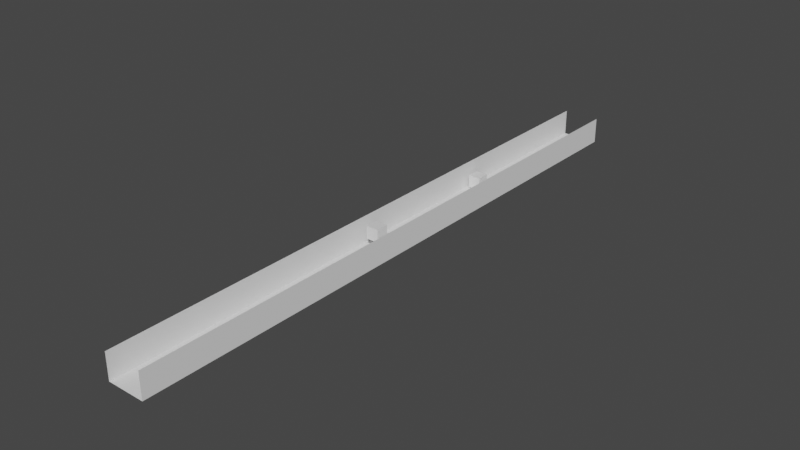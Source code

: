 # Source: Trench_3.blend  (saved by Blender 2.83.19; exported with 4.5.12 LTS)
import bpy
from mathutils import Matrix  # noqa: F401  (used for matrix-valued properties, if any)

bpy.ops.wm.read_factory_settings(use_empty=True)
scene = bpy.context.scene
scene.name = 'Scene'

# ---- collections
col_collection = bpy.data.collections.new('Collection'); scene.collection.children.link(col_collection)

# ---- world
world_world = bpy.data.worlds.new('World'); scene.world = world_world
world_world.use_nodes = True; world_world.node_tree.nodes.clear()
_N = world_world.node_tree.nodes; _L = world_world.node_tree.links
n0 = _N.new('ShaderNodeOutputWorld'); n0.name = 'World Output'; n0.location = (300, 300)
n1 = _N.new('ShaderNodeBackground'); n1.name = 'Background'; n1.location = (10, 300)
n1.inputs[0].default_value = (0.05088, 0.05088, 0.05088, 1.0)
_L.new(n1.outputs[0], n0.inputs[0])
n0.is_active_output = True
world_world.color = (0.05088, 0.05088, 0.05088)
world_world.use_sun_shadow = False
world_world.sun_shadow_jitter_overblur = 0.0

# ---- meshes
me_cube_009 = bpy.data.meshes.new('Cube.009')
me_cube_009.from_pydata([(-1.0, -1.0, -1.0), (-1.0, -1.0, 1.0), (-1.0, 1.0, -1.0), (-1.0, 1.0, 1.0), (1.0, -1.0, -1.0), (1.0, -1.0, 1.0), (1.0, 1.0, -1.0), (1.0, 1.0, 1.0)], [], [(0, 1, 3, 2), (2, 3, 7, 6), (6, 7, 5, 4), (4, 5, 1, 0), (2, 6, 4, 0), (7, 3, 1, 5)])
_uv = me_cube_009.uv_layers.new(name='UVMap')
_uv.uv.foreach_set('vector', [0.375, 0.0, 0.625, 0.0, 0.625, 0.25, 0.375, 0.25, 0.375, 0.25, 0.625, 0.25, 0.625, 0.5, 0.375, 0.5, 0.375, 0.5, 0.625, 0.5, 0.625, 0.75, 0.375, 0.75, 0.375, 0.75, 0.625, 0.75, 0.625, 1.0, 0.375, 1.0, 0.125, 0.5, 0.375, 0.5, 0.375, 0.75, 0.125, 0.75, 0.625, 0.5, 0.875, 0.5, 0.875, 0.75, 0.625, 0.75])
me_cube_009.use_remesh_fix_poles = True
me_cube_009.use_remesh_preserve_attributes = False
me_cube_009.use_mirror_vertex_groups = False
me_cube_009.update()
me_cube_008 = bpy.data.meshes.new('Cube.008')
me_cube_008.from_pydata([(-1.0, -1.0, -1.0), (-1.0, -1.0, 1.0), (-1.0, 1.0, -1.0), (-1.0, 1.0, 1.0), (1.0, -1.0, -1.0), (1.0, -1.0, 1.0), (1.0, 1.0, -1.0), (1.0, 1.0, 1.0)], [], [(0, 1, 3, 2), (2, 3, 7, 6), (6, 7, 5, 4), (4, 5, 1, 0), (2, 6, 4, 0), (7, 3, 1, 5)])
_uv = me_cube_008.uv_layers.new(name='UVMap')
_uv.uv.foreach_set('vector', [0.375, 0.0, 0.625, 0.0, 0.625, 0.25, 0.375, 0.25, 0.375, 0.25, 0.625, 0.25, 0.625, 0.5, 0.375, 0.5, 0.375, 0.5, 0.625, 0.5, 0.625, 0.75, 0.375, 0.75, 0.375, 0.75, 0.625, 0.75, 0.625, 1.0, 0.375, 1.0, 0.125, 0.5, 0.375, 0.5, 0.375, 0.75, 0.125, 0.75, 0.625, 0.5, 0.875, 0.5, 0.875, 0.75, 0.625, 0.75])
me_cube_008.use_remesh_fix_poles = True
me_cube_008.use_remesh_preserve_attributes = False
me_cube_008.use_mirror_vertex_groups = False
me_cube_008.update()
me_plane = bpy.data.meshes.new('Plane')
me_plane.from_pydata([(-1.0, -1.0, 0.0), (1.0, -1.0, 0.0), (-1.0, 1.0, 0.0), (1.0, 1.0, 0.0)], [], [(0, 1, 3, 2)])
_uv = me_plane.uv_layers.new(name='UVMap')
_uv.uv.foreach_set('vector', [0.0, 0.0, 1.0, 0.0, 1.0, 1.0, 0.0, 1.0])
me_plane.use_remesh_fix_poles = True
me_plane.use_remesh_preserve_attributes = False
me_plane.use_mirror_vertex_groups = False
me_plane.update()
me_plane_010 = bpy.data.meshes.new('Plane.010')
me_plane_010.from_pydata([(-1.0, -1.0, 0.0), (1.0, -1.0, 0.0), (-1.0, 1.0, 0.0), (1.0, 1.0, 0.0)], [], [(0, 1, 3, 2)])
_uv = me_plane_010.uv_layers.new(name='UVMap')
_uv.uv.foreach_set('vector', [0.0, 0.0, 1.0, 0.0, 1.0, 1.0, 0.0, 1.0])
me_plane_010.use_remesh_fix_poles = True
me_plane_010.use_remesh_preserve_attributes = False
me_plane_010.use_mirror_vertex_groups = False
me_plane_010.update()
me_plane_009 = bpy.data.meshes.new('Plane.009')
me_plane_009.from_pydata([(-1.0, -1.0, 0.0), (1.0, -1.0, 0.0), (-1.0, 1.0, 0.0), (1.0, 1.0, 0.0)], [], [(0, 1, 3, 2)])
_uv = me_plane_009.uv_layers.new(name='UVMap')
_uv.uv.foreach_set('vector', [0.0, 0.0, 1.0, 0.0, 1.0, 1.0, 0.0, 1.0])
me_plane_009.use_remesh_fix_poles = True
me_plane_009.use_remesh_preserve_attributes = False
me_plane_009.use_mirror_vertex_groups = False
me_plane_009.update()

# ---- objects
ob_obstacledummy0 = bpy.data.objects.new('ObstacleDummy0', me_cube_009)
ob_obstacledummy1 = bpy.data.objects.new('ObstacleDummy1', me_cube_008)
ob_trench2 = bpy.data.objects.new('Trench2', me_plane)
ob_wall_left = bpy.data.objects.new('Wall left', me_plane_010)
ob_wall_right = bpy.data.objects.new('Wall right', me_plane_009)

# ---- transforms, parenting, visibility, modifiers, constraints
ob_obstacledummy0.parent = ob_trench2
ob_obstacledummy0.matrix_parent_inverse = Matrix(((-4.939e-10, -0.0113, 0.0, 0.3917), (0.185, -8.085e-09, -0.0, 8.352e-07), (0.0, 0.0, 1.0, 1.251), (-0.0, 0.0, -0.0, 1.0)))
ob_obstacledummy0.location = (-0.4911, 26.09, 3.791)
ob_obstacledummy0.scale = (1.819, 1.819, 1.819)
ob_obstacledummy0.lineart.crease_threshold = 0.0
ob_obstacledummy1.parent = ob_trench2
ob_obstacledummy1.matrix_parent_inverse = Matrix(((-4.939e-10, -0.0113, 0.0, 0.3917), (0.185, -8.085e-09, -0.0, 8.352e-07), (0.0, 0.0, 1.0, 1.251), (-0.0, 0.0, -0.0, 1.0)))
ob_obstacledummy1.location = (-2.706, 72.5, 0.8906)
ob_obstacledummy1.scale = (1.819, 1.819, 1.819)
ob_obstacledummy1.lineart.crease_threshold = 0.0
ob_trench2.location = (-3e-06, 34.67, -1.251)
ob_trench2.rotation_euler = (0.0, 0.0, -1.571)
ob_trench2.scale = (88.51, 5.406, 1.0)
ob_trench2.lineart.crease_threshold = 0.0
ob_wall_left.parent = ob_trench2
ob_wall_left.matrix_parent_inverse = Matrix(((-4.939e-10, -0.0113, 0.0, 0.3917), (0.185, -8.085e-09, -0.0, 8.352e-07), (0.0, 0.0, 1.0, 1.251), (-0.0, 0.0, -0.0, 1.0)))
ob_wall_left.location = (-5.403, 34.67, 2.5)
ob_wall_left.rotation_euler = (-1.571, 8.727e-08, -1.571)
ob_wall_left.scale = (88.51, 3.8, 1.0)
ob_wall_left.lineart.crease_threshold = 0.0
ob_wall_right.parent = ob_trench2
ob_wall_right.matrix_parent_inverse = Matrix(((-4.939e-10, -0.0113, 0.0, 0.3917), (0.185, -8.085e-09, -0.0, 8.352e-07), (0.0, 0.0, 1.0, 1.251), (-0.0, 0.0, -0.0, 1.0)))
ob_wall_right.location = (5.403, 34.67, 2.5)
ob_wall_right.rotation_euler = (-1.571, 5.236e-08, 1.571)
ob_wall_right.scale = (88.51, 3.8, 1.0)
ob_wall_right.lineart.crease_threshold = 0.0

# ---- collection membership
col_collection.objects.link(ob_obstacledummy0)
col_collection.objects.link(ob_obstacledummy1)
col_collection.objects.link(ob_trench2)
col_collection.objects.link(ob_wall_left)
col_collection.objects.link(ob_wall_right)

# ---- scene / render settings (as saved in the file)
scene.frame_start = 1; scene.frame_end = 250; scene.frame_set(1)
scene.render.engine = 'BLENDER_EEVEE_NEXT'
scene.cycles.use_denoising = False
scene.cycles.samples = 128
scene.cycles.sampling_pattern = 'TABULATED_SOBOL'
scene.cycles.use_adaptive_sampling = False
scene.cycles.use_light_tree = False
scene.view_settings.view_transform = 'Filmic'
bpy.context.view_layer.update()

# ---- added for rendering (the .blend has no active camera and no usable light): camera, sun
cam_auto = bpy.data.cameras.new('AutoCamera')
cam_auto.lens = 50.0
cam_auto.sensor_width = 36.0
cam_auto.clip_end = 2882.27
ob_auto_camera = bpy.data.objects.new('AutoCamera', cam_auto)
scene.collection.objects.link(ob_auto_camera)
ob_auto_camera.location = (164.233, -162.411, 133.886)
ob_auto_camera.rotation_euler = (1.09748, -7.21219e-08, 0.694738)
scene.camera = ob_auto_camera
light_auto_sun = bpy.data.lights.new('AutoSun', 'SUN')
light_auto_sun.energy = 3.0
light_auto_sun.angle = 0.0523599
ob_auto_sun = bpy.data.objects.new('AutoSun', light_auto_sun)
scene.collection.objects.link(ob_auto_sun)
ob_auto_sun.rotation_euler = (0.872665, 0.174533, 0.523599)
bpy.context.view_layer.update()
